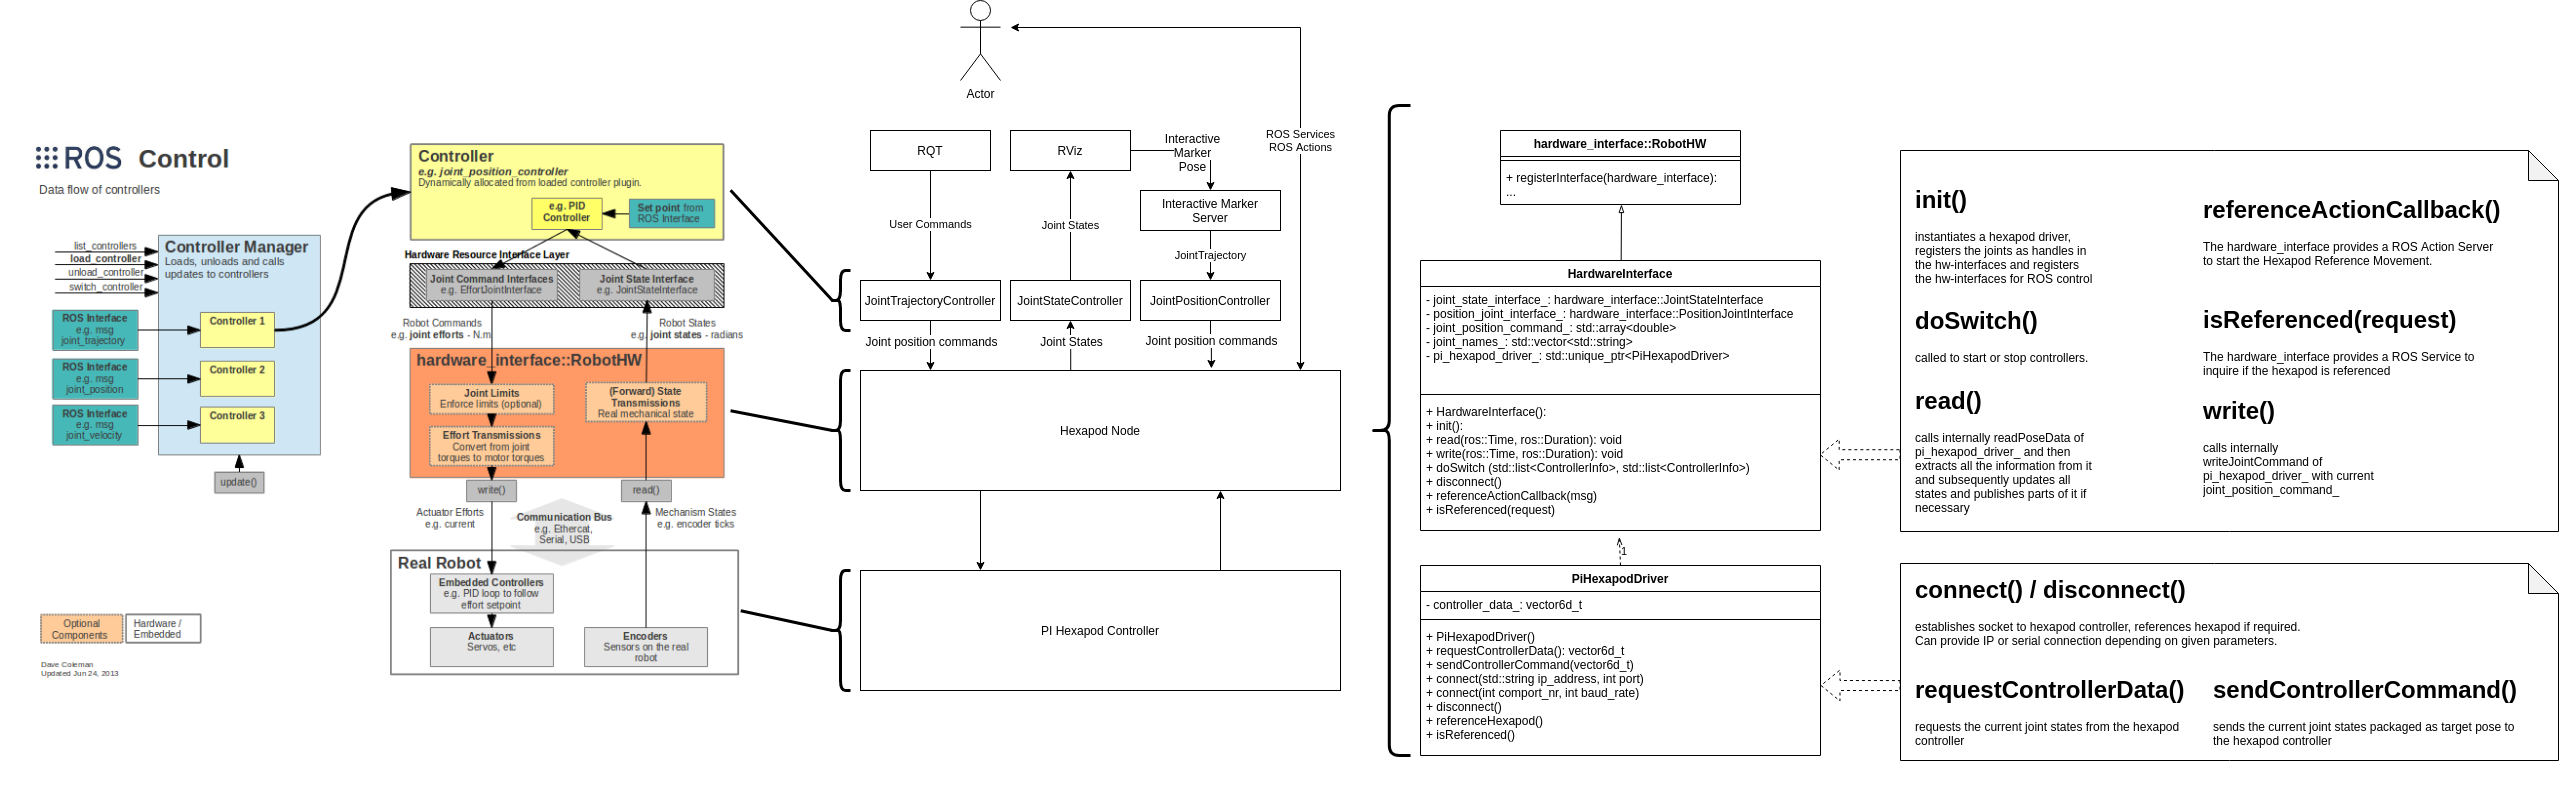

The diagram above was exported from draw.io. Its source (the exported page's mxGraphModel, read from the mxfile embedded in the PNG):
<mxGraphModel dx="3079" dy="1925" grid="1" gridSize="10" guides="1" tooltips="1" connect="1" arrows="1" fold="1" page="1" pageScale="1" pageWidth="850" pageHeight="1100" math="0" shadow="0">
  <root>
    <mxCell id="0" />
    <mxCell id="1" parent="0" />
    <mxCell id="P6FFUQQYrHHP5Yugsxpx-30" value="" style="shape=note;whiteSpace=wrap;html=1;backgroundOutline=1;darkOpacity=0.05;" parent="1" vertex="1">
      <mxGeometry x="880" y="393" width="658" height="197" as="geometry" />
    </mxCell>
    <mxCell id="P6FFUQQYrHHP5Yugsxpx-29" value="" style="shape=note;whiteSpace=wrap;html=1;backgroundOutline=1;darkOpacity=0.05;" parent="1" vertex="1">
      <mxGeometry x="880" y="-20" width="658" height="381" as="geometry" />
    </mxCell>
    <mxCell id="P6FFUQQYrHHP5Yugsxpx-14" value="" style="endArrow=blockThin;html=1;entryX=0.504;entryY=1;entryDx=0;entryDy=0;entryPerimeter=0;endFill=0;" parent="1" source="P6FFUQQYrHHP5Yugsxpx-5" target="P6FFUQQYrHHP5Yugsxpx-4" edge="1">
      <mxGeometry width="50" height="50" relative="1" as="geometry">
        <mxPoint x="615" y="29.289321881345245" as="sourcePoint" />
        <mxPoint x="615" as="targetPoint" />
      </mxGeometry>
    </mxCell>
    <mxCell id="P6FFUQQYrHHP5Yugsxpx-23" value="1" style="endArrow=openThin;html=1;exitX=0.5;exitY=0;exitDx=0;exitDy=0;entryX=0.497;entryY=1.05;entryDx=0;entryDy=0;entryPerimeter=0;dashed=1;endFill=0;labelPosition=right;verticalLabelPosition=middle;align=left;verticalAlign=middle;" parent="1" source="P6FFUQQYrHHP5Yugsxpx-19" target="P6FFUQQYrHHP5Yugsxpx-8" edge="1">
      <mxGeometry width="50" height="50" relative="1" as="geometry">
        <mxPoint x="680" y="210" as="sourcePoint" />
        <mxPoint x="730" y="160" as="targetPoint" />
      </mxGeometry>
    </mxCell>
    <mxCell id="P6FFUQQYrHHP5Yugsxpx-24" value="&lt;h1&gt;read()&lt;/h1&gt;&lt;p&gt;calls internally readPoseData of pi_hexapod_driver_ and then extracts all the information from it and subsequently updates all states and publishes parts of it if necessary&lt;/p&gt;" style="text;html=1;strokeColor=none;fillColor=none;spacing=5;spacingTop=-20;whiteSpace=wrap;overflow=hidden;rounded=0;" parent="1" vertex="1">
      <mxGeometry x="890" y="210.5" width="190" height="140" as="geometry" />
    </mxCell>
    <mxCell id="P6FFUQQYrHHP5Yugsxpx-25" value="&lt;h1&gt;write()&lt;/h1&gt;&lt;p&gt;calls internally writeJointCommand of pi_hexapod_driver_ with current joint_position_command_&lt;/p&gt;" style="text;html=1;strokeColor=none;fillColor=none;spacing=5;spacingTop=-20;whiteSpace=wrap;overflow=hidden;rounded=0;" parent="1" vertex="1">
      <mxGeometry x="1178" y="220.5" width="190" height="120" as="geometry" />
    </mxCell>
    <mxCell id="P6FFUQQYrHHP5Yugsxpx-26" value="&lt;h1&gt;init()&lt;/h1&gt;&lt;p&gt;instantiates a hexapod driver, registers the joints as handles in the hw-interfaces and registers the hw-interfaces for ROS control&lt;/p&gt;" style="text;html=1;strokeColor=none;fillColor=none;spacing=5;spacingTop=-20;whiteSpace=wrap;overflow=hidden;rounded=0;" parent="1" vertex="1">
      <mxGeometry x="890" y="10" width="190" height="120" as="geometry" />
    </mxCell>
    <mxCell id="P6FFUQQYrHHP5Yugsxpx-27" value="&lt;h1&gt;connect() / disconnect()&lt;/h1&gt;&lt;p&gt;establishes socket to hexapod controller, references hexapod if required.&lt;br&gt;Can provide IP or serial connection depending on given parameters.&lt;/p&gt;" style="text;html=1;strokeColor=none;fillColor=none;spacing=5;spacingTop=-20;whiteSpace=wrap;overflow=hidden;rounded=0;" parent="1" vertex="1">
      <mxGeometry x="890" y="400" width="588" height="120" as="geometry" />
    </mxCell>
    <mxCell id="P6FFUQQYrHHP5Yugsxpx-28" value="&lt;h1&gt;sendControllerCommand()&lt;/h1&gt;&lt;p&gt;sends the current joint states packaged as target pose to the hexapod controller&lt;/p&gt;" style="text;html=1;strokeColor=none;fillColor=none;spacing=5;spacingTop=-20;whiteSpace=wrap;overflow=hidden;rounded=0;" parent="1" vertex="1">
      <mxGeometry x="1188" y="500" width="320" height="120" as="geometry" />
    </mxCell>
    <mxCell id="P6FFUQQYrHHP5Yugsxpx-32" value="" style="shape=flexArrow;endArrow=classic;html=1;dashed=1;entryX=1;entryY=0.5;entryDx=0;entryDy=0;exitX=0;exitY=0.64;exitDx=0;exitDy=0;exitPerimeter=0;" parent="1" edge="1">
      <mxGeometry width="50" height="50" relative="1" as="geometry">
        <mxPoint x="880" y="515.0799999999999" as="sourcePoint" />
        <mxPoint x="800" y="515" as="targetPoint" />
      </mxGeometry>
    </mxCell>
    <mxCell id="P6FFUQQYrHHP5Yugsxpx-33" value="" style="shape=flexArrow;endArrow=classic;html=1;dashed=1;entryX=0.998;entryY=0.456;entryDx=0;entryDy=0;entryPerimeter=0;spacing=0;exitX=0;exitY=0.809;exitDx=0;exitDy=0;exitPerimeter=0;" parent="1" edge="1">
      <mxGeometry width="50" height="50" relative="1" as="geometry">
        <mxPoint x="880" y="284.2289999999998" as="sourcePoint" />
        <mxPoint x="799.2000000000003" y="284.192" as="targetPoint" />
      </mxGeometry>
    </mxCell>
    <mxCell id="P6FFUQQYrHHP5Yugsxpx-37" value="&lt;h1&gt;requestControllerData()&lt;/h1&gt;&lt;p&gt;requests the current joint states from the hexapod controller&lt;/p&gt;" style="text;html=1;strokeColor=none;fillColor=none;spacing=5;spacingTop=-20;whiteSpace=wrap;overflow=hidden;rounded=0;" parent="1" vertex="1">
      <mxGeometry x="890" y="500" width="288" height="120" as="geometry" />
    </mxCell>
    <mxCell id="FAj7em-worc5BBwpYLcj-4" value="User Commands" style="edgeStyle=orthogonalEdgeStyle;rounded=0;orthogonalLoop=1;jettySize=auto;html=1;" parent="1" source="FAj7em-worc5BBwpYLcj-1" target="FAj7em-worc5BBwpYLcj-2" edge="1">
      <mxGeometry x="-0.0244" relative="1" as="geometry">
        <mxPoint as="offset" />
      </mxGeometry>
    </mxCell>
    <mxCell id="FAj7em-worc5BBwpYLcj-1" value="RQT" style="rounded=0;whiteSpace=wrap;html=1;" parent="1" vertex="1">
      <mxGeometry x="-150" y="-40" width="120" height="40" as="geometry" />
    </mxCell>
    <mxCell id="FAj7em-worc5BBwpYLcj-3" style="edgeStyle=orthogonalEdgeStyle;rounded=0;orthogonalLoop=1;jettySize=auto;html=1;" parent="1" source="FAj7em-worc5BBwpYLcj-2" edge="1">
      <mxGeometry relative="1" as="geometry">
        <mxPoint x="-90" y="200" as="targetPoint" />
      </mxGeometry>
    </mxCell>
    <mxCell id="FAj7em-worc5BBwpYLcj-7" value="Joint position commands" style="text;html=1;align=center;verticalAlign=middle;resizable=0;points=[];labelBackgroundColor=#ffffff;" parent="FAj7em-worc5BBwpYLcj-3" vertex="1" connectable="0">
      <mxGeometry x="-0.4921" y="23" relative="1" as="geometry">
        <mxPoint x="-23" y="7.5" as="offset" />
      </mxGeometry>
    </mxCell>
    <mxCell id="FAj7em-worc5BBwpYLcj-2" value="JointTrajectoryController" style="rounded=0;whiteSpace=wrap;html=1;" parent="1" vertex="1">
      <mxGeometry x="-160" y="110" width="140" height="40" as="geometry" />
    </mxCell>
    <mxCell id="Cpvmi3SqZQ-A_LfXczL7-1" style="edgeStyle=orthogonalEdgeStyle;rounded=0;orthogonalLoop=1;jettySize=auto;html=1;entryX=0.5;entryY=0;entryDx=0;entryDy=0;" parent="1" source="FAj7em-worc5BBwpYLcj-5" target="Cpvmi3SqZQ-A_LfXczL7-19" edge="1">
      <mxGeometry relative="1" as="geometry">
        <Array as="points">
          <mxPoint x="190" y="-20" />
        </Array>
      </mxGeometry>
    </mxCell>
    <mxCell id="Cpvmi3SqZQ-A_LfXczL7-2" value="&lt;span style=&quot;background-color: rgb(255 , 255 , 255)&quot;&gt;Interactive&lt;br&gt;Marker&lt;br&gt;Pose&lt;/span&gt;" style="text;html=1;align=center;verticalAlign=middle;resizable=0;points=[];" parent="Cpvmi3SqZQ-A_LfXczL7-1" vertex="1" connectable="0">
      <mxGeometry x="-0.0038" y="-1" relative="1" as="geometry">
        <mxPoint x="1" as="offset" />
      </mxGeometry>
    </mxCell>
    <mxCell id="FAj7em-worc5BBwpYLcj-5" value="RViz" style="rounded=0;whiteSpace=wrap;html=1;" parent="1" vertex="1">
      <mxGeometry x="-10" y="-40" width="120" height="40" as="geometry" />
    </mxCell>
    <mxCell id="FAj7em-worc5BBwpYLcj-10" value="Actor" style="shape=umlActor;verticalLabelPosition=bottom;labelBackgroundColor=#ffffff;verticalAlign=top;html=1;outlineConnect=0;" parent="1" vertex="1">
      <mxGeometry x="-60" y="-170" width="40" height="80" as="geometry" />
    </mxCell>
    <mxCell id="RcrO8m1QWHhIvbEac614-5" style="edgeStyle=orthogonalEdgeStyle;rounded=0;orthogonalLoop=1;jettySize=auto;html=1;entryX=0.25;entryY=0;entryDx=0;entryDy=0;exitX=0.25;exitY=1;exitDx=0;exitDy=0;" parent="1" source="RcrO8m1QWHhIvbEac614-1" target="RcrO8m1QWHhIvbEac614-3" edge="1">
      <mxGeometry relative="1" as="geometry" />
    </mxCell>
    <mxCell id="RcrO8m1QWHhIvbEac614-9" style="edgeStyle=orthogonalEdgeStyle;rounded=0;orthogonalLoop=1;jettySize=auto;html=1;entryX=0.5;entryY=1;entryDx=0;entryDy=0;exitX=0.438;exitY=0.017;exitDx=0;exitDy=0;exitPerimeter=0;" parent="1" target="RcrO8m1QWHhIvbEac614-14" edge="1" source="RcrO8m1QWHhIvbEac614-1">
      <mxGeometry relative="1" as="geometry">
        <mxPoint x="30.23999999999978" y="202.03999999999996" as="sourcePoint" />
        <Array as="points" />
      </mxGeometry>
    </mxCell>
    <mxCell id="RcrO8m1QWHhIvbEac614-10" value="Joint States" style="text;html=1;align=center;verticalAlign=middle;resizable=0;points=[];labelBackgroundColor=#ffffff;" parent="RcrO8m1QWHhIvbEac614-9" vertex="1" connectable="0">
      <mxGeometry x="-0.1889" relative="1" as="geometry">
        <mxPoint y="-10.48" as="offset" />
      </mxGeometry>
    </mxCell>
    <mxCell id="RcrO8m1QWHhIvbEac614-24" value="ROS Services&lt;br&gt;ROS Actions" style="edgeStyle=orthogonalEdgeStyle;rounded=0;orthogonalLoop=1;jettySize=auto;html=1;startArrow=classic;startFill=1;" parent="1" edge="1">
      <mxGeometry x="-0.2733" relative="1" as="geometry">
        <mxPoint x="-10" y="-143" as="targetPoint" />
        <Array as="points">
          <mxPoint x="280" y="-143" />
        </Array>
        <mxPoint as="offset" />
        <mxPoint x="280" y="200" as="sourcePoint" />
      </mxGeometry>
    </mxCell>
    <mxCell id="RcrO8m1QWHhIvbEac614-1" value="Hexapod Node" style="rounded=0;whiteSpace=wrap;html=1;" parent="1" vertex="1">
      <mxGeometry x="-160" y="200" width="480" height="120" as="geometry" />
    </mxCell>
    <mxCell id="RcrO8m1QWHhIvbEac614-2" value="" style="shape=curlyBracket;whiteSpace=wrap;html=1;rounded=1;size=0.4700000000000017;strokeWidth=3;" parent="1" vertex="1">
      <mxGeometry x="350" y="-65" width="40" height="650" as="geometry" />
    </mxCell>
    <mxCell id="RcrO8m1QWHhIvbEac614-7" style="edgeStyle=orthogonalEdgeStyle;rounded=0;orthogonalLoop=1;jettySize=auto;html=1;entryX=0.75;entryY=1;entryDx=0;entryDy=0;exitX=0.75;exitY=0;exitDx=0;exitDy=0;" parent="1" source="RcrO8m1QWHhIvbEac614-3" target="RcrO8m1QWHhIvbEac614-1" edge="1">
      <mxGeometry relative="1" as="geometry" />
    </mxCell>
    <mxCell id="RcrO8m1QWHhIvbEac614-3" value="PI Hexapod Controller" style="rounded=0;whiteSpace=wrap;html=1;" parent="1" vertex="1">
      <mxGeometry x="-160" y="400" width="480" height="120" as="geometry" />
    </mxCell>
    <mxCell id="RcrO8m1QWHhIvbEac614-13" value="&lt;h1&gt;doSwitch()&lt;/h1&gt;&lt;p&gt;called to start or stop controllers.&amp;nbsp;&lt;/p&gt;" style="text;html=1;strokeColor=none;fillColor=none;spacing=5;spacingTop=-20;whiteSpace=wrap;overflow=hidden;rounded=0;labelBackgroundColor=none;" parent="1" vertex="1">
      <mxGeometry x="890" y="130.5" width="408" height="80" as="geometry" />
    </mxCell>
    <mxCell id="RcrO8m1QWHhIvbEac614-18" value="Joint States" style="rounded=0;orthogonalLoop=1;jettySize=auto;html=1;entryX=0.5;entryY=1;entryDx=0;entryDy=0;" parent="1" source="RcrO8m1QWHhIvbEac614-14" target="FAj7em-worc5BBwpYLcj-5" edge="1">
      <mxGeometry relative="1" as="geometry" />
    </mxCell>
    <mxCell id="RcrO8m1QWHhIvbEac614-14" value="JointStateController" style="rounded=0;whiteSpace=wrap;html=1;" parent="1" vertex="1">
      <mxGeometry x="-10" y="110" width="120" height="40" as="geometry" />
    </mxCell>
    <mxCell id="RcrO8m1QWHhIvbEac614-21" value="&lt;h1&gt;referenceActionCallback()&lt;/h1&gt;&lt;p&gt;The hardware_interface provides a ROS Action Server to start the Hexapod Reference Movement.&lt;/p&gt;" style="text;html=1;strokeColor=none;fillColor=none;spacing=5;spacingTop=-20;whiteSpace=wrap;overflow=hidden;rounded=0;labelBackgroundColor=none;" parent="1" vertex="1">
      <mxGeometry x="1178" y="20" width="310" height="120" as="geometry" />
    </mxCell>
    <mxCell id="RcrO8m1QWHhIvbEac614-22" value="&lt;h1&gt;isReferenced(request)&lt;/h1&gt;&lt;p&gt;The hardware_interface provides a ROS Service to inquire if the hexapod is referenced&lt;/p&gt;" style="text;html=1;strokeColor=none;fillColor=none;spacing=5;spacingTop=-20;whiteSpace=wrap;overflow=hidden;rounded=0;labelBackgroundColor=none;" parent="1" vertex="1">
      <mxGeometry x="1178" y="130" width="301" height="80" as="geometry" />
    </mxCell>
    <mxCell id="Cpvmi3SqZQ-A_LfXczL7-4" value="&lt;div&gt;&lt;meta http-equiv=&quot;content-type&quot; content=&quot;text/html; charset=utf-8&quot;&gt;&lt;img alt=&quot;ros control&quot; class=&quot;attachment&quot; src=&quot;http://wiki.ros.org/ros_control?action=AttachFile&amp;amp;do=get&amp;amp;target=gazebo_ros_control.png&quot; title=&quot;ros control&quot; width=&quot;780&quot;&gt;&lt;/div&gt;" style="text;whiteSpace=wrap;html=1;" parent="1" vertex="1">
      <mxGeometry x="-1020" y="-70" width="780" height="660" as="geometry" />
    </mxCell>
    <mxCell id="Cpvmi3SqZQ-A_LfXczL7-11" style="rounded=0;orthogonalLoop=1;jettySize=auto;html=1;strokeWidth=3;fillColor=none;endArrow=none;endFill=0;entryX=0.1;entryY=0.5;entryDx=0;entryDy=0;entryPerimeter=0;exitX=0.949;exitY=0.773;exitDx=0;exitDy=0;exitPerimeter=0;" parent="1" source="Cpvmi3SqZQ-A_LfXczL7-4" target="Cpvmi3SqZQ-A_LfXczL7-16" edge="1">
      <mxGeometry relative="1" as="geometry">
        <mxPoint x="-180" y="470" as="targetPoint" />
        <mxPoint x="-150" y="640" as="sourcePoint" />
      </mxGeometry>
    </mxCell>
    <mxCell id="Cpvmi3SqZQ-A_LfXczL7-12" style="rounded=0;orthogonalLoop=1;jettySize=auto;html=1;strokeWidth=3;fillColor=none;endArrow=none;endFill=0;entryX=0.1;entryY=0.5;entryDx=0;entryDy=0;entryPerimeter=0;exitX=0.936;exitY=0.47;exitDx=0;exitDy=0;exitPerimeter=0;" parent="1" source="Cpvmi3SqZQ-A_LfXczL7-4" target="Cpvmi3SqZQ-A_LfXczL7-15" edge="1">
      <mxGeometry relative="1" as="geometry">
        <mxPoint x="-140" y="300" as="targetPoint" />
        <mxPoint x="-290" y="200" as="sourcePoint" />
      </mxGeometry>
    </mxCell>
    <mxCell id="Cpvmi3SqZQ-A_LfXczL7-13" style="rounded=0;orthogonalLoop=1;jettySize=auto;html=1;exitX=0.936;exitY=0.136;exitDx=0;exitDy=0;strokeWidth=3;fillColor=none;endArrow=none;endFill=0;exitPerimeter=0;entryX=0.1;entryY=0.5;entryDx=0;entryDy=0;entryPerimeter=0;" parent="1" source="Cpvmi3SqZQ-A_LfXczL7-4" target="Cpvmi3SqZQ-A_LfXczL7-14" edge="1">
      <mxGeometry relative="1" as="geometry">
        <mxPoint x="-160" y="100" as="targetPoint" />
        <mxPoint x="-350" y="195" as="sourcePoint" />
      </mxGeometry>
    </mxCell>
    <mxCell id="Cpvmi3SqZQ-A_LfXczL7-14" value="" style="shape=curlyBracket;whiteSpace=wrap;html=1;rounded=1;strokeWidth=3;fillColor=none;" parent="1" vertex="1">
      <mxGeometry x="-190" y="100" width="20" height="60" as="geometry" />
    </mxCell>
    <mxCell id="Cpvmi3SqZQ-A_LfXczL7-15" value="" style="shape=curlyBracket;whiteSpace=wrap;html=1;rounded=1;strokeWidth=3;fillColor=none;" parent="1" vertex="1">
      <mxGeometry x="-190" y="200" width="20" height="120" as="geometry" />
    </mxCell>
    <mxCell id="Cpvmi3SqZQ-A_LfXczL7-16" value="" style="shape=curlyBracket;whiteSpace=wrap;html=1;rounded=1;strokeWidth=3;fillColor=none;" parent="1" vertex="1">
      <mxGeometry x="-190" y="400" width="20" height="120" as="geometry" />
    </mxCell>
    <mxCell id="Cpvmi3SqZQ-A_LfXczL7-22" value="JointTrajectory" style="edgeStyle=none;rounded=0;orthogonalLoop=1;jettySize=auto;html=1;entryX=0.5;entryY=0;entryDx=0;entryDy=0;endArrow=classic;endFill=1;strokeWidth=1;" parent="1" source="Cpvmi3SqZQ-A_LfXczL7-19" target="Cpvmi3SqZQ-A_LfXczL7-23" edge="1">
      <mxGeometry relative="1" as="geometry" />
    </mxCell>
    <mxCell id="Cpvmi3SqZQ-A_LfXczL7-19" value="Interactive Marker&lt;br&gt;Server" style="rounded=0;whiteSpace=wrap;html=1;strokeWidth=1;fillColor=none;" parent="1" vertex="1">
      <mxGeometry x="120" y="20" width="140" height="40" as="geometry" />
    </mxCell>
    <mxCell id="Cpvmi3SqZQ-A_LfXczL7-23" value="JointPositionController" style="rounded=0;whiteSpace=wrap;html=1;strokeWidth=1;fillColor=none;" parent="1" vertex="1">
      <mxGeometry x="120" y="110" width="140" height="40" as="geometry" />
    </mxCell>
    <mxCell id="P6FFUQQYrHHP5Yugsxpx-1" value="hardware_interface::RobotHW" style="swimlane;fontStyle=1;align=center;verticalAlign=top;childLayout=stackLayout;horizontal=1;startSize=26;horizontalStack=0;resizeParent=1;resizeParentMax=0;resizeLast=0;collapsible=1;marginBottom=0;" parent="1" vertex="1">
      <mxGeometry x="480" y="-40" width="240" height="74" as="geometry" />
    </mxCell>
    <mxCell id="P6FFUQQYrHHP5Yugsxpx-3" value="" style="line;strokeWidth=1;fillColor=none;align=left;verticalAlign=middle;spacingTop=-1;spacingLeft=3;spacingRight=3;rotatable=0;labelPosition=right;points=[];portConstraint=eastwest;" parent="P6FFUQQYrHHP5Yugsxpx-1" vertex="1">
      <mxGeometry y="26" width="240" height="8" as="geometry" />
    </mxCell>
    <mxCell id="P6FFUQQYrHHP5Yugsxpx-4" value="+ registerInterface(hardware_interface): &#10;..." style="text;strokeColor=none;fillColor=none;align=left;verticalAlign=top;spacingLeft=4;spacingRight=4;overflow=hidden;rotatable=0;points=[[0,0.5],[1,0.5]];portConstraint=eastwest;" parent="P6FFUQQYrHHP5Yugsxpx-1" vertex="1">
      <mxGeometry y="34" width="240" height="40" as="geometry" />
    </mxCell>
    <mxCell id="P6FFUQQYrHHP5Yugsxpx-5" value="HardwareInterface" style="swimlane;fontStyle=1;align=center;verticalAlign=top;childLayout=stackLayout;horizontal=1;startSize=26;horizontalStack=0;resizeParent=1;resizeParentMax=0;resizeLast=0;collapsible=1;marginBottom=0;" parent="1" vertex="1">
      <mxGeometry x="400" y="90" width="400" height="270" as="geometry" />
    </mxCell>
    <mxCell id="P6FFUQQYrHHP5Yugsxpx-6" value="- joint_state_interface_: hardware_interface::JointStateInterface&#10;- position_joint_interface_: hardware_interface::PositionJointInterface&#10;- joint_position_command_: std::array&lt;double&gt;&#10;- joint_names_: std::vector&lt;std::string&gt;&#10;- pi_hexapod_driver_: std::unique_ptr&lt;PiHexapodDriver&gt;" style="text;strokeColor=none;fillColor=none;align=left;verticalAlign=top;spacingLeft=4;spacingRight=4;overflow=hidden;rotatable=0;points=[[0,0.5],[1,0.5]];portConstraint=eastwest;" parent="P6FFUQQYrHHP5Yugsxpx-5" vertex="1">
      <mxGeometry y="26" width="400" height="104" as="geometry" />
    </mxCell>
    <mxCell id="P6FFUQQYrHHP5Yugsxpx-7" value="" style="line;strokeWidth=1;fillColor=none;align=left;verticalAlign=middle;spacingTop=-1;spacingLeft=3;spacingRight=3;rotatable=0;labelPosition=right;points=[];portConstraint=eastwest;" parent="P6FFUQQYrHHP5Yugsxpx-5" vertex="1">
      <mxGeometry y="130" width="400" height="8" as="geometry" />
    </mxCell>
    <mxCell id="P6FFUQQYrHHP5Yugsxpx-8" value="+ HardwareInterface():&#10;+ init(): &#10;+ read(ros::Time, ros::Duration): void &#10;+ write(ros::Time, ros::Duration): void&#10;+ doSwitch (std::list&lt;ControllerInfo&gt;, std::list&lt;ControllerInfo&gt;)&#10;+ disconnect()&#10;+ referenceActionCallback(msg)&#10;+ isReferenced(request)" style="text;strokeColor=none;fillColor=none;align=left;verticalAlign=top;spacingLeft=4;spacingRight=4;overflow=hidden;rotatable=0;points=[[0,0.5],[1,0.5]];portConstraint=eastwest;" parent="P6FFUQQYrHHP5Yugsxpx-5" vertex="1">
      <mxGeometry y="138" width="400" height="132" as="geometry" />
    </mxCell>
    <mxCell id="P6FFUQQYrHHP5Yugsxpx-19" value="PiHexapodDriver" style="swimlane;fontStyle=1;align=center;verticalAlign=top;childLayout=stackLayout;horizontal=1;startSize=26;horizontalStack=0;resizeParent=1;resizeParentMax=0;resizeLast=0;collapsible=1;marginBottom=0;" parent="1" vertex="1">
      <mxGeometry x="400" y="395" width="400" height="190" as="geometry" />
    </mxCell>
    <mxCell id="P6FFUQQYrHHP5Yugsxpx-20" value="- controller_data_: vector6d_t" style="text;strokeColor=none;fillColor=none;align=left;verticalAlign=top;spacingLeft=4;spacingRight=4;overflow=hidden;rotatable=0;points=[[0,0.5],[1,0.5]];portConstraint=eastwest;" parent="P6FFUQQYrHHP5Yugsxpx-19" vertex="1">
      <mxGeometry y="26" width="400" height="24" as="geometry" />
    </mxCell>
    <mxCell id="P6FFUQQYrHHP5Yugsxpx-21" value="" style="line;strokeWidth=1;fillColor=none;align=left;verticalAlign=middle;spacingTop=-1;spacingLeft=3;spacingRight=3;rotatable=0;labelPosition=right;points=[];portConstraint=eastwest;" parent="P6FFUQQYrHHP5Yugsxpx-19" vertex="1">
      <mxGeometry y="50" width="400" height="8" as="geometry" />
    </mxCell>
    <mxCell id="P6FFUQQYrHHP5Yugsxpx-22" value="+ PiHexapodDriver()&#10;+ requestControllerData(): vector6d_t &#10;+ sendControllerCommand(vector6d_t)&#10;+ connect(std::string ip_address, int port)&#10;+ connect(int comport_nr, int baud_rate)&#10;+ disconnect()&#10;+ referenceHexapod()&#10;+ isReferenced()" style="text;strokeColor=none;fillColor=none;align=left;verticalAlign=top;spacingLeft=4;spacingRight=4;overflow=hidden;rotatable=0;points=[[0,0.5],[1,0.5]];portConstraint=eastwest;labelBackgroundColor=none;" parent="P6FFUQQYrHHP5Yugsxpx-19" vertex="1">
      <mxGeometry y="58" width="400" height="132" as="geometry" />
    </mxCell>
    <mxCell id="Cpvmi3SqZQ-A_LfXczL7-25" style="edgeStyle=orthogonalEdgeStyle;rounded=0;orthogonalLoop=1;jettySize=auto;html=1;entryX=0.731;entryY=-0.017;entryDx=0;entryDy=0;entryPerimeter=0;exitX=0.5;exitY=1;exitDx=0;exitDy=0;" parent="1" source="Cpvmi3SqZQ-A_LfXczL7-23" edge="1" target="RcrO8m1QWHhIvbEac614-1">
      <mxGeometry relative="1" as="geometry">
        <mxPoint x="169.92000000000007" y="202.03999999999996" as="targetPoint" />
        <mxPoint x="-90" y="160" as="sourcePoint" />
      </mxGeometry>
    </mxCell>
    <mxCell id="Cpvmi3SqZQ-A_LfXczL7-26" value="Joint position commands" style="text;html=1;align=center;verticalAlign=middle;resizable=0;points=[];labelBackgroundColor=#ffffff;" parent="Cpvmi3SqZQ-A_LfXczL7-25" vertex="1" connectable="0">
      <mxGeometry x="-0.4921" y="23" relative="1" as="geometry">
        <mxPoint x="-23" y="7.5" as="offset" />
      </mxGeometry>
    </mxCell>
  </root>
</mxGraphModel>